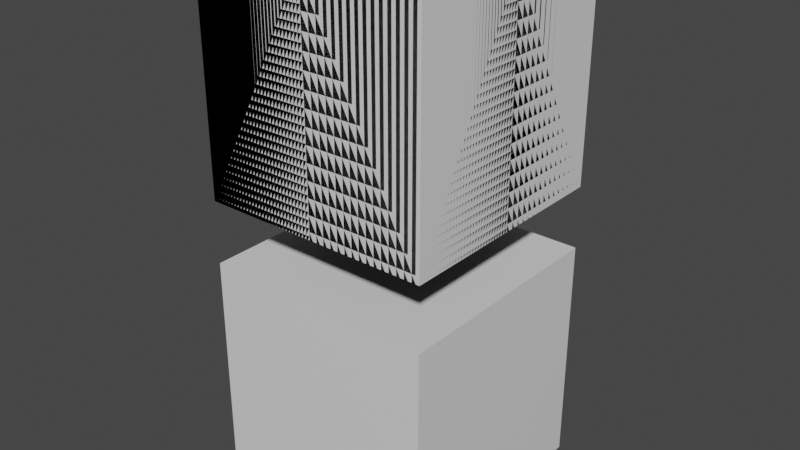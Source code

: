 # Source: multiuser_mesh_with_modifiers.blend  (saved by Blender 2.82.7; exported with 4.5.12 LTS)
import bpy
from mathutils import Matrix  # noqa: F401  (used for matrix-valued properties, if any)

bpy.ops.wm.read_factory_settings(use_empty=True)
scene = bpy.context.scene
scene.name = 'Scene'

# ---- collections
col_collection = bpy.data.collections.new('Collection'); scene.collection.children.link(col_collection)

# ---- materials (node trees are filled in below, after node groups)
mat_material = bpy.data.materials.new('Material')
mat_material.alpha_threshold = 0.0
mat_material.use_transparent_shadow = False
mat_material.line_color = (0.0, 0.0, 0.0, 1.0)

# ---- material node trees
mat_material.use_nodes = True; mat_material.node_tree.nodes.clear()
_N = mat_material.node_tree.nodes; _L = mat_material.node_tree.links
n0 = _N.new('ShaderNodeOutputMaterial'); n0.name = 'Material Output'; n0.location = (300, 300)
n1 = _N.new('ShaderNodeBsdfPrincipled'); n1.name = 'Principled BSDF'; n1.location = (10, 300)
n1.distribution = 'GGX'
n1.subsurface_method = 'BURLEY'
n1.inputs[2].default_value = 0.4
n1.inputs[3].default_value = 1.45
n1.inputs[27].default_value = (0.0, 0.0, 0.0, 1.0)
n1.inputs[28].default_value = 1.0
_L.new(n1.outputs[0], n0.inputs[0])
n0.is_active_output = True

# ---- world
world_world = bpy.data.worlds.new('World'); scene.world = world_world
world_world.use_nodes = True; world_world.node_tree.nodes.clear()
_N = world_world.node_tree.nodes; _L = world_world.node_tree.links
n0 = _N.new('ShaderNodeOutputWorld'); n0.name = 'World Output'; n0.location = (300, 300)
n1 = _N.new('ShaderNodeBackground'); n1.name = 'Background'; n1.location = (10, 300)
n1.inputs[0].default_value = (0.05088, 0.05088, 0.05088, 1.0)
_L.new(n1.outputs[0], n0.inputs[0])
n0.is_active_output = True
world_world.color = (0.05088, 0.05088, 0.05088)
world_world.use_sun_shadow = False
world_world.sun_shadow_jitter_overblur = 0.0

# ---- meshes
me_cube = bpy.data.meshes.new('Cube')
me_cube.from_pydata([(1.0, -1.0, 1.0), (1.0, -1.0, -1.0), (3.576e-07, -1.0, 1.0), (3.576e-07, -1.0, -1.0), (3.576e-07, 0.0, 1.0), (3.576e-07, 0.0, -1.0)], [], [(1, 0, 2, 3), (3, 5, 1), (0, 4, 2)])
me_cube.polygons.foreach_set('use_smooth', [True] * 3)
_k = set([(0, 1), (0, 2), (1, 3)])
me_cube.attributes.new('sharp_edge', 'BOOLEAN', 'EDGE').data.foreach_set('value', [ (min(e.vertices), max(e.vertices)) in _k for e in me_cube.edges])
_uv = me_cube.uv_layers.new(name='UVMap')
_uv.uv.foreach_set('vector', [0.375, 0.75, 0.625, 0.75, 0.625, 0.875, 0.375, 0.875, 0.25, 0.75, 0.25, 0.625, 0.375, 0.75, 0.625, 0.75, 0.75, 0.625, 0.75, 0.75])
me_cube.materials.append(mat_material)
me_cube.use_remesh_preserve_volume = False
me_cube.use_remesh_preserve_attributes = False
me_cube.use_mirror_vertex_groups = False
me_cube.update()

# ---- objects
ob_cube = bpy.data.objects.new('Cube', me_cube)
ob_empty = bpy.data.objects.new('Empty', None)
ob_cube2 = bpy.data.objects.new('Cube2', me_cube)

# ---- transforms, parenting, visibility, modifiers, constraints
ob_cube.location = (0.0, 0.0, 0.0)
ob_cube.lock_rotations_4d = False
ob_cube.empty_display_type = 'ARROWS'
ob_cube.lineart.crease_threshold = 0.0
_m = ob_cube.modifiers.new('Mirror', 'MIRROR')
_m.use_clip = True
_m = ob_cube.modifiers.new('Mirror.001', 'MIRROR')
_m.use_axis = (True, True, False)
_m.use_clip = True
_m.mirror_object = ob_empty
_m = ob_cube.modifiers.new('EdgeSplit', 'EDGE_SPLIT')
_m.use_edge_angle = False
_m = ob_cube.modifiers.new('Triangulate', 'TRIANGULATE')
ob_empty.location = (0.0, 0.0, 0.0)
ob_empty.rotation_euler = (0.0, -0.0, -0.7854)
ob_empty.empty_display_size = 0.5
ob_empty.lineart.crease_threshold = 0.0
ob_cube2.location = (0.0, 0.0, 2.54)
ob_cube2.lineart.crease_threshold = 0.0
_m = ob_cube2.modifiers.new('Mirror', 'MIRROR')
_m.use_axis = (True, True, False)
_m = ob_cube2.modifiers.new('Mirror.001', 'MIRROR')
_m.use_axis = (True, True, False)
_m.mirror_object = ob_empty

# ---- collection membership
col_collection.objects.link(ob_cube)
col_collection.objects.link(ob_empty)
col_collection.objects.link(ob_cube2)

# ---- scene / render settings (as saved in the file)
scene.frame_start = 1; scene.frame_end = 250; scene.frame_set(1)
scene.render.engine = 'BLENDER_EEVEE_NEXT'
scene.cycles.use_denoising = False
scene.cycles.samples = 128
scene.cycles.sampling_pattern = 'TABULATED_SOBOL'
scene.cycles.use_adaptive_sampling = False
scene.cycles.use_light_tree = False
scene.view_settings.view_transform = 'Filmic'
bpy.context.view_layer.update()

# ---- added for rendering (the .blend has no active camera and no usable light): camera, sun
cam_auto = bpy.data.cameras.new('AutoCamera')
cam_auto.lens = 50.0
cam_auto.sensor_width = 36.0
cam_auto.clip_end = 1000.0
ob_auto_camera = bpy.data.objects.new('AutoCamera', cam_auto)
scene.collection.objects.link(ob_auto_camera)
ob_auto_camera.location = (4.94901, -5.93881, 5.22921)
ob_auto_camera.rotation_euler = (1.09748, -7.21219e-08, 0.694738)
scene.camera = ob_auto_camera
light_auto_sun = bpy.data.lights.new('AutoSun', 'SUN')
light_auto_sun.energy = 3.0
light_auto_sun.angle = 0.0523599
ob_auto_sun = bpy.data.objects.new('AutoSun', light_auto_sun)
scene.collection.objects.link(ob_auto_sun)
ob_auto_sun.rotation_euler = (0.872665, 0.174533, 0.523599)
bpy.context.view_layer.update()
